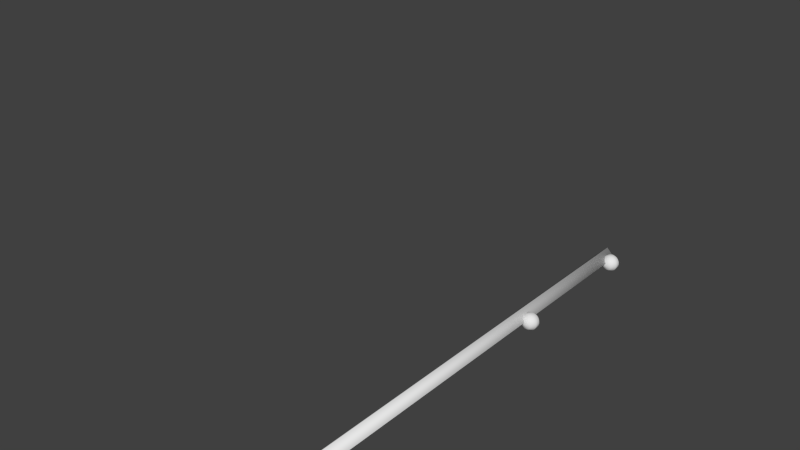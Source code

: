 # Source: flag_post.blend  (saved by Blender 5.0.119; exported with 4.5.12 LTS)
import bpy
from mathutils import Matrix  # noqa: F401  (used for matrix-valued properties, if any)

bpy.ops.wm.read_factory_settings(use_empty=True)
scene = bpy.context.scene
scene.name = 'Scene'

# ---- collections
col_collection_1 = bpy.data.collections.new('Collection 1'); scene.collection.children.link(col_collection_1)

# ---- world
world_world = bpy.data.worlds.new('World'); scene.world = world_world
world_world.use_nodes = True; world_world.node_tree.nodes.clear()
_N = world_world.node_tree.nodes; _L = world_world.node_tree.links
n0 = _N.new('ShaderNodeOutputWorld'); n0.name = 'World Output'; n0.location = (280, 0)
n1 = _N.new('ShaderNodeBackground'); n1.name = 'Background'; n1.location = (0, 0)
n1.inputs[0].default_value = (0.05088, 0.05088, 0.05088, 1.0)
n2 = _N.new('NodeFrame'); n2.name = 'Frame'; n2.location = (0, 0)
n2.label = 'Versioning: Use Nodes was removed'
n2.width = 150
n0.parent = n2
n1.parent = n2
_L.new(n1.outputs[0], n0.inputs[0])
n0.is_active_output = True
world_world.color = (0.05088, 0.05088, 0.05088)
world_world.use_sun_shadow = False
world_world.sun_shadow_jitter_overblur = 0.0
world_world.cycles.sampling_method = 'MANUAL'
world_world.cycles.sample_map_resolution = 256

# ---- meshes
me_cylinder = bpy.data.meshes.new('Cylinder')
me_cylinder.from_pydata([(0.0, 0.0334, -0.3398), (0.0, 0.0334, 1.66), (0.0334, -1.46e-09, -0.3398), (0.0334, -1.46e-09, 1.66), (-2.92e-09, -0.0334, -0.3398), (-2.92e-09, -0.0334, 1.66), (-0.0334, 3.983e-10, -0.3398), (-0.0334, 3.983e-10, 1.66)], [], [(0, 1, 3, 2), (2, 3, 5, 4), (3, 1, 7, 5), (6, 7, 1, 0), (4, 5, 7, 6), (0, 2, 4, 6)])
me_cylinder.polygons.foreach_set('use_smooth', [True] * 6)
me_cylinder.use_remesh_preserve_volume = False
me_cylinder.use_remesh_preserve_attributes = False
me_cylinder.use_mirror_vertex_groups = False
me_cylinder.update()
me_sphere_001 = bpy.data.meshes.new('Sphere.001')
me_sphere_001.from_pydata([(-0.01941, 0.005698, 1.08), (-0.0314, 0.00922, 1.063), (-0.0314, 0.00922, 1.042), (-0.01941, 0.005698, 1.025), (-0.01701, 0.01093, 1.08), (-0.02753, 0.01769, 1.063), (-0.02753, 0.01769, 1.042), (-0.01701, 0.01093, 1.025), (-0.01324, 0.01529, 1.08), (-0.02143, 0.02473, 1.063), (-0.02143, 0.02473, 1.042), (-0.01324, 0.01529, 1.025), (-0.008402, 0.0184, 1.08), (-0.01359, 0.02977, 1.063), (-0.01359, 0.02977, 1.042), (-0.008402, 0.0184, 1.025), (-0.002878, 0.02002, 1.08), (-0.004657, 0.03239, 1.063), (-0.004657, 0.03239, 1.042), (-0.002878, 0.02002, 1.025), (0.002878, 0.02002, 1.08), (0.004657, 0.03239, 1.063), (0.004657, 0.03239, 1.042), (0.002878, 0.02002, 1.025), (0.008402, 0.0184, 1.08), (0.01359, 0.02977, 1.063), (0.01359, 0.02977, 1.042), (0.008402, 0.0184, 1.025), (-2.794e-09, -1.118e-08, 1.018), (0.01324, 0.01529, 1.08), (0.02143, 0.02473, 1.063), (0.02143, 0.02473, 1.042), (0.01324, 0.01529, 1.025), (0.01701, 0.01093, 1.08), (0.02753, 0.01769, 1.063), (0.02753, 0.01769, 1.042), (0.01701, 0.01093, 1.025), (0.01941, 0.005698, 1.08), (0.0314, 0.00922, 1.063), (0.0314, 0.00922, 1.042), (0.01941, 0.005698, 1.025), (0.02023, -9.313e-09, 1.08), (0.03273, -1.304e-08, 1.063), (0.03273, -9.313e-09, 1.042), (0.02023, -9.313e-09, 1.025), (0.01941, -0.005698, 1.08), (0.0314, -0.00922, 1.063), (0.0314, -0.00922, 1.042), (0.01941, -0.005698, 1.025), (0.01701, -0.01093, 1.08), (0.02753, -0.01769, 1.063), (0.02753, -0.01769, 1.042), (0.01701, -0.01093, 1.025), (0.01324, -0.01529, 1.08), (0.02143, -0.02473, 1.063), (0.02143, -0.02473, 1.042), (0.01324, -0.01529, 1.025), (0.008402, -0.0184, 1.08), (0.01359, -0.02977, 1.063), (0.01359, -0.02977, 1.042), (0.008402, -0.0184, 1.025), (0.002878, -0.02002, 1.08), (0.004657, -0.03239, 1.063), (0.004657, -0.03239, 1.042), (0.002878, -0.02002, 1.025), (-0.002878, -0.02002, 1.08), (-0.004657, -0.03239, 1.063), (-0.004657, -0.03239, 1.042), (-0.002878, -0.02002, 1.025), (-3.725e-09, -1.304e-08, 1.087), (-0.008402, -0.0184, 1.08), (-0.01359, -0.02977, 1.063), (-0.01359, -0.02977, 1.042), (-0.008402, -0.0184, 1.025), (-0.01324, -0.01529, 1.08), (-0.02143, -0.02473, 1.063), (-0.02143, -0.02473, 1.042), (-0.01324, -0.01529, 1.025), (-0.01701, -0.01093, 1.08), (-0.02753, -0.01769, 1.063), (-0.02753, -0.01769, 1.042), (-0.01701, -0.01093, 1.025), (-0.01941, -0.005698, 1.08), (-0.0314, -0.00922, 1.063), (-0.0314, -0.00922, 1.042), (-0.01941, -0.005698, 1.025), (-0.02023, -1.118e-08, 1.08), (-0.03273, -1.304e-08, 1.063), (-0.03273, -1.49e-08, 1.042), (-0.02023, -1.118e-08, 1.025)], [], [(1, 0, 4, 5), (2, 1, 5, 6), (3, 2, 6, 7), (5, 4, 8, 9), (6, 5, 9, 10), (7, 6, 10, 11), (9, 8, 12, 13), (10, 9, 13, 14), (11, 10, 14, 15), (13, 12, 16, 17), (14, 13, 17, 18), (15, 14, 18, 19), (17, 16, 20, 21), (18, 17, 21, 22), (19, 18, 22, 23), (21, 20, 24, 25), (22, 21, 25, 26), (23, 22, 26, 27), (25, 24, 29, 30), (26, 25, 30, 31), (27, 26, 31, 32), (30, 29, 33, 34), (31, 30, 34, 35), (32, 31, 35, 36), (34, 33, 37, 38), (35, 34, 38, 39), (36, 35, 39, 40), (38, 37, 41, 42), (39, 38, 42, 43), (40, 39, 43, 44), (42, 41, 45, 46), (43, 42, 46, 47), (44, 43, 47, 48), (46, 45, 49, 50), (47, 46, 50, 51), (48, 47, 51, 52), (50, 49, 53, 54), (51, 50, 54, 55), (52, 51, 55, 56), (54, 53, 57, 58), (55, 54, 58, 59), (56, 55, 59, 60), (58, 57, 61, 62), (59, 58, 62, 63), (60, 59, 63, 64), (62, 61, 65, 66), (63, 62, 66, 67), (64, 63, 67, 68), (66, 65, 70, 71), (67, 66, 71, 72), (68, 67, 72, 73), (71, 70, 74, 75), (72, 71, 75, 76), (73, 72, 76, 77), (75, 74, 78, 79), (76, 75, 79, 80), (77, 76, 80, 81), (79, 78, 82, 83), (80, 79, 83, 84), (81, 80, 84, 85), (83, 82, 86, 87), (84, 83, 87, 88), (85, 84, 88, 89), (87, 86, 0, 1), (88, 87, 1, 2), (89, 88, 2, 3), (86, 69, 0), (28, 89, 3), (0, 69, 4), (28, 3, 7), (4, 69, 8), (28, 7, 11), (8, 69, 12), (28, 11, 15), (12, 69, 16), (28, 15, 19), (16, 69, 20), (28, 19, 23), (20, 69, 24), (28, 23, 27), (24, 69, 29), (28, 27, 32), (29, 69, 33), (28, 32, 36), (33, 69, 37), (28, 36, 40), (37, 69, 41), (28, 40, 44), (41, 69, 45), (28, 44, 48), (45, 69, 49), (28, 48, 52), (49, 69, 53), (28, 52, 56), (53, 69, 57), (28, 56, 60), (57, 69, 61), (28, 60, 64), (61, 69, 65), (28, 64, 68), (65, 69, 70), (28, 68, 73), (70, 69, 74), (28, 73, 77), (74, 69, 78), (28, 77, 81), (78, 69, 82), (28, 81, 85), (82, 69, 86), (28, 85, 89)])
me_sphere_001.polygons.foreach_set('use_smooth', [True] * 110)
me_sphere_001.use_remesh_preserve_volume = False
me_sphere_001.use_remesh_preserve_attributes = False
me_sphere_001.use_mirror_vertex_groups = False
me_sphere_001.update()
me_sphere = bpy.data.meshes.new('Sphere')
me_sphere.from_pydata([(-0.01941, 0.005698, 1.65), (-0.0314, 0.00922, 1.633), (-0.0314, 0.00922, 1.612), (-0.01941, 0.005698, 1.595), (-0.01701, 0.01093, 1.65), (-0.02753, 0.01769, 1.633), (-0.02753, 0.01769, 1.612), (-0.01701, 0.01093, 1.595), (-0.01324, 0.01529, 1.65), (-0.02143, 0.02473, 1.633), (-0.02143, 0.02473, 1.612), (-0.01324, 0.01529, 1.595), (-0.008402, 0.0184, 1.65), (-0.01359, 0.02977, 1.633), (-0.01359, 0.02977, 1.612), (-0.008402, 0.0184, 1.595), (-0.002878, 0.02002, 1.65), (-0.004657, 0.03239, 1.633), (-0.004657, 0.03239, 1.612), (-0.002878, 0.02002, 1.595), (0.002878, 0.02002, 1.65), (0.004657, 0.03239, 1.633), (0.004657, 0.03239, 1.612), (0.002878, 0.02002, 1.595), (0.008402, 0.0184, 1.65), (0.01359, 0.02977, 1.633), (0.01359, 0.02977, 1.612), (0.008402, 0.0184, 1.595), (-2.794e-09, -1.118e-08, 1.588), (0.01324, 0.01529, 1.65), (0.02143, 0.02473, 1.633), (0.02143, 0.02473, 1.612), (0.01324, 0.01529, 1.595), (0.01701, 0.01093, 1.65), (0.02753, 0.01769, 1.633), (0.02753, 0.01769, 1.612), (0.01701, 0.01093, 1.595), (0.01941, 0.005698, 1.65), (0.0314, 0.00922, 1.633), (0.0314, 0.00922, 1.612), (0.01941, 0.005698, 1.595), (0.02023, -9.313e-09, 1.65), (0.03273, -1.304e-08, 1.633), (0.03273, -9.313e-09, 1.612), (0.02023, -9.313e-09, 1.595), (0.01941, -0.005698, 1.65), (0.0314, -0.00922, 1.633), (0.0314, -0.00922, 1.612), (0.01941, -0.005698, 1.595), (0.01701, -0.01093, 1.65), (0.02753, -0.01769, 1.633), (0.02753, -0.01769, 1.612), (0.01701, -0.01093, 1.595), (0.01324, -0.01529, 1.65), (0.02143, -0.02473, 1.633), (0.02143, -0.02473, 1.612), (0.01324, -0.01529, 1.595), (0.008402, -0.0184, 1.65), (0.01359, -0.02977, 1.633), (0.01359, -0.02977, 1.612), (0.008402, -0.0184, 1.595), (0.002878, -0.02002, 1.65), (0.004657, -0.03239, 1.633), (0.004657, -0.03239, 1.612), (0.002878, -0.02002, 1.595), (-0.002878, -0.02002, 1.65), (-0.004657, -0.03239, 1.633), (-0.004657, -0.03239, 1.612), (-0.002878, -0.02002, 1.595), (-3.725e-09, -1.304e-08, 1.657), (-0.008402, -0.0184, 1.65), (-0.01359, -0.02977, 1.633), (-0.01359, -0.02977, 1.612), (-0.008402, -0.0184, 1.595), (-0.01324, -0.01529, 1.65), (-0.02143, -0.02473, 1.633), (-0.02143, -0.02473, 1.612), (-0.01324, -0.01529, 1.595), (-0.01701, -0.01093, 1.65), (-0.02753, -0.01769, 1.633), (-0.02753, -0.01769, 1.612), (-0.01701, -0.01093, 1.595), (-0.01941, -0.005698, 1.65), (-0.0314, -0.00922, 1.633), (-0.0314, -0.00922, 1.612), (-0.01941, -0.005698, 1.595), (-0.02023, -1.118e-08, 1.65), (-0.03273, -1.304e-08, 1.633), (-0.03273, -1.49e-08, 1.612), (-0.02023, -1.118e-08, 1.595)], [], [(1, 0, 4, 5), (2, 1, 5, 6), (3, 2, 6, 7), (5, 4, 8, 9), (6, 5, 9, 10), (7, 6, 10, 11), (9, 8, 12, 13), (10, 9, 13, 14), (11, 10, 14, 15), (13, 12, 16, 17), (14, 13, 17, 18), (15, 14, 18, 19), (17, 16, 20, 21), (18, 17, 21, 22), (19, 18, 22, 23), (21, 20, 24, 25), (22, 21, 25, 26), (23, 22, 26, 27), (25, 24, 29, 30), (26, 25, 30, 31), (27, 26, 31, 32), (30, 29, 33, 34), (31, 30, 34, 35), (32, 31, 35, 36), (34, 33, 37, 38), (35, 34, 38, 39), (36, 35, 39, 40), (38, 37, 41, 42), (39, 38, 42, 43), (40, 39, 43, 44), (42, 41, 45, 46), (43, 42, 46, 47), (44, 43, 47, 48), (46, 45, 49, 50), (47, 46, 50, 51), (48, 47, 51, 52), (50, 49, 53, 54), (51, 50, 54, 55), (52, 51, 55, 56), (54, 53, 57, 58), (55, 54, 58, 59), (56, 55, 59, 60), (58, 57, 61, 62), (59, 58, 62, 63), (60, 59, 63, 64), (62, 61, 65, 66), (63, 62, 66, 67), (64, 63, 67, 68), (66, 65, 70, 71), (67, 66, 71, 72), (68, 67, 72, 73), (71, 70, 74, 75), (72, 71, 75, 76), (73, 72, 76, 77), (75, 74, 78, 79), (76, 75, 79, 80), (77, 76, 80, 81), (79, 78, 82, 83), (80, 79, 83, 84), (81, 80, 84, 85), (83, 82, 86, 87), (84, 83, 87, 88), (85, 84, 88, 89), (87, 86, 0, 1), (88, 87, 1, 2), (89, 88, 2, 3), (86, 69, 0), (28, 89, 3), (0, 69, 4), (28, 3, 7), (4, 69, 8), (28, 7, 11), (8, 69, 12), (28, 11, 15), (12, 69, 16), (28, 15, 19), (16, 69, 20), (28, 19, 23), (20, 69, 24), (28, 23, 27), (24, 69, 29), (28, 27, 32), (29, 69, 33), (28, 32, 36), (33, 69, 37), (28, 36, 40), (37, 69, 41), (28, 40, 44), (41, 69, 45), (28, 44, 48), (45, 69, 49), (28, 48, 52), (49, 69, 53), (28, 52, 56), (53, 69, 57), (28, 56, 60), (57, 69, 61), (28, 60, 64), (61, 69, 65), (28, 64, 68), (65, 69, 70), (28, 68, 73), (70, 69, 74), (28, 73, 77), (74, 69, 78), (28, 77, 81), (78, 69, 82), (28, 81, 85), (82, 69, 86), (28, 85, 89)])
me_sphere.polygons.foreach_set('use_smooth', [True] * 110)
me_sphere.use_remesh_preserve_volume = False
me_sphere.use_remesh_preserve_attributes = False
me_sphere.use_mirror_vertex_groups = False
me_sphere.update()
arm_armature = bpy.data.armatures.new('Armature')  # bones are not reproduced

# ---- objects
ob_armature = bpy.data.objects.new('Armature', arm_armature)
ob_cylinder = bpy.data.objects.new('Cylinder', me_cylinder)
ob_sphere_001 = bpy.data.objects.new('Sphere.001', me_sphere_001)
ob_sphere = bpy.data.objects.new('Sphere', me_sphere)

# ---- transforms, parenting, visibility, modifiers, constraints
ob_armature.location = (0.0, 0.0, 0.0)
ob_armature.show_in_front = True
ob_armature.lineart.crease_threshold = 0.0
ob_cylinder.parent = ob_armature
ob_cylinder.matrix_parent_inverse = Matrix(((1.0, 0.0, 0.0, 0.0), (0.0, -4.371e-08, 1.0, -0.336), (0.0, -1.0, -4.371e-08, 0.0), (0.0, 0.0, 0.0, 1.0)))
ob_cylinder.location = (0.0, 0.0, 0.0)
ob_cylinder.lineart.crease_threshold = 0.0
ob_sphere_001.parent = ob_armature
ob_sphere_001.matrix_parent_inverse = Matrix(((1.0, 0.0, 0.0, 0.0), (0.0, -4.371e-08, 1.0, -0.336), (0.0, -1.0, -4.371e-08, 0.0), (0.0, 0.0, 0.0, 1.0)))
ob_sphere_001.location = (0.03646, 0.008102, 0.004051)
ob_sphere_001.lineart.crease_threshold = 0.0
ob_sphere.parent = ob_armature
ob_sphere.matrix_parent_inverse = Matrix(((1.0, 0.0, 0.0, 0.0), (0.0, -4.371e-08, 1.0, -0.336), (0.0, -1.0, -4.371e-08, 0.0), (0.0, 0.0, 0.0, 1.0)))
ob_sphere.location = (0.03646, 0.008102, 0.004051)
ob_sphere.lineart.crease_threshold = 0.0

# ---- collection membership
col_collection_1.objects.link(ob_armature)
col_collection_1.objects.link(ob_cylinder)
col_collection_1.objects.link(ob_sphere_001)
col_collection_1.objects.link(ob_sphere)

# ---- scene / render settings (as saved in the file)
scene.frame_start = 1; scene.frame_end = 40; scene.frame_set(0)
scene.render.engine = 'BLENDER_EEVEE_NEXT'
scene.render.image_settings.color_mode = 'RGB'
scene.render.image_settings.compression = 90
scene.render.resolution_percentage = 50
scene.render.dither_intensity = 0.0
scene.render.bake_type = 'DISPLACEMENT'
scene.render.bake_bias = 0.0
scene.render.bake_samples = 0
scene.cycles.use_denoising = False
scene.cycles.samples = 10
scene.cycles.sampling_pattern = 'TABULATED_SOBOL'
scene.cycles.light_sampling_threshold = 0.0
scene.cycles.use_adaptive_sampling = False
scene.cycles.use_light_tree = False
scene.cycles.blur_glossy = 0.0
scene.cycles.volume_bounces = 1
scene.cycles.pixel_filter_type = 'GAUSSIAN'
scene.cycles.sample_clamp_indirect = 0.0
scene.view_settings.view_transform = 'Standard'
bpy.context.view_layer.update()

# ---- added for rendering (the .blend has no active camera and no usable light): camera, sun
cam_auto = bpy.data.cameras.new('AutoCamera')
cam_auto.lens = 50.0
cam_auto.sensor_width = 36.0
cam_auto.clip_end = 1000.0
ob_auto_camera = bpy.data.objects.new('AutoCamera', cam_auto)
scene.collection.objects.link(ob_auto_camera)
ob_auto_camera.location = (1.87281, -2.22236, 2.14455)
ob_auto_camera.rotation_euler = (1.09748, -7.21219e-08, 0.694738)
scene.camera = ob_auto_camera
light_auto_sun = bpy.data.lights.new('AutoSun', 'SUN')
light_auto_sun.energy = 3.0
light_auto_sun.angle = 0.0523599
ob_auto_sun = bpy.data.objects.new('AutoSun', light_auto_sun)
scene.collection.objects.link(ob_auto_sun)
ob_auto_sun.rotation_euler = (0.872665, 0.174533, 0.523599)
bpy.context.view_layer.update()
